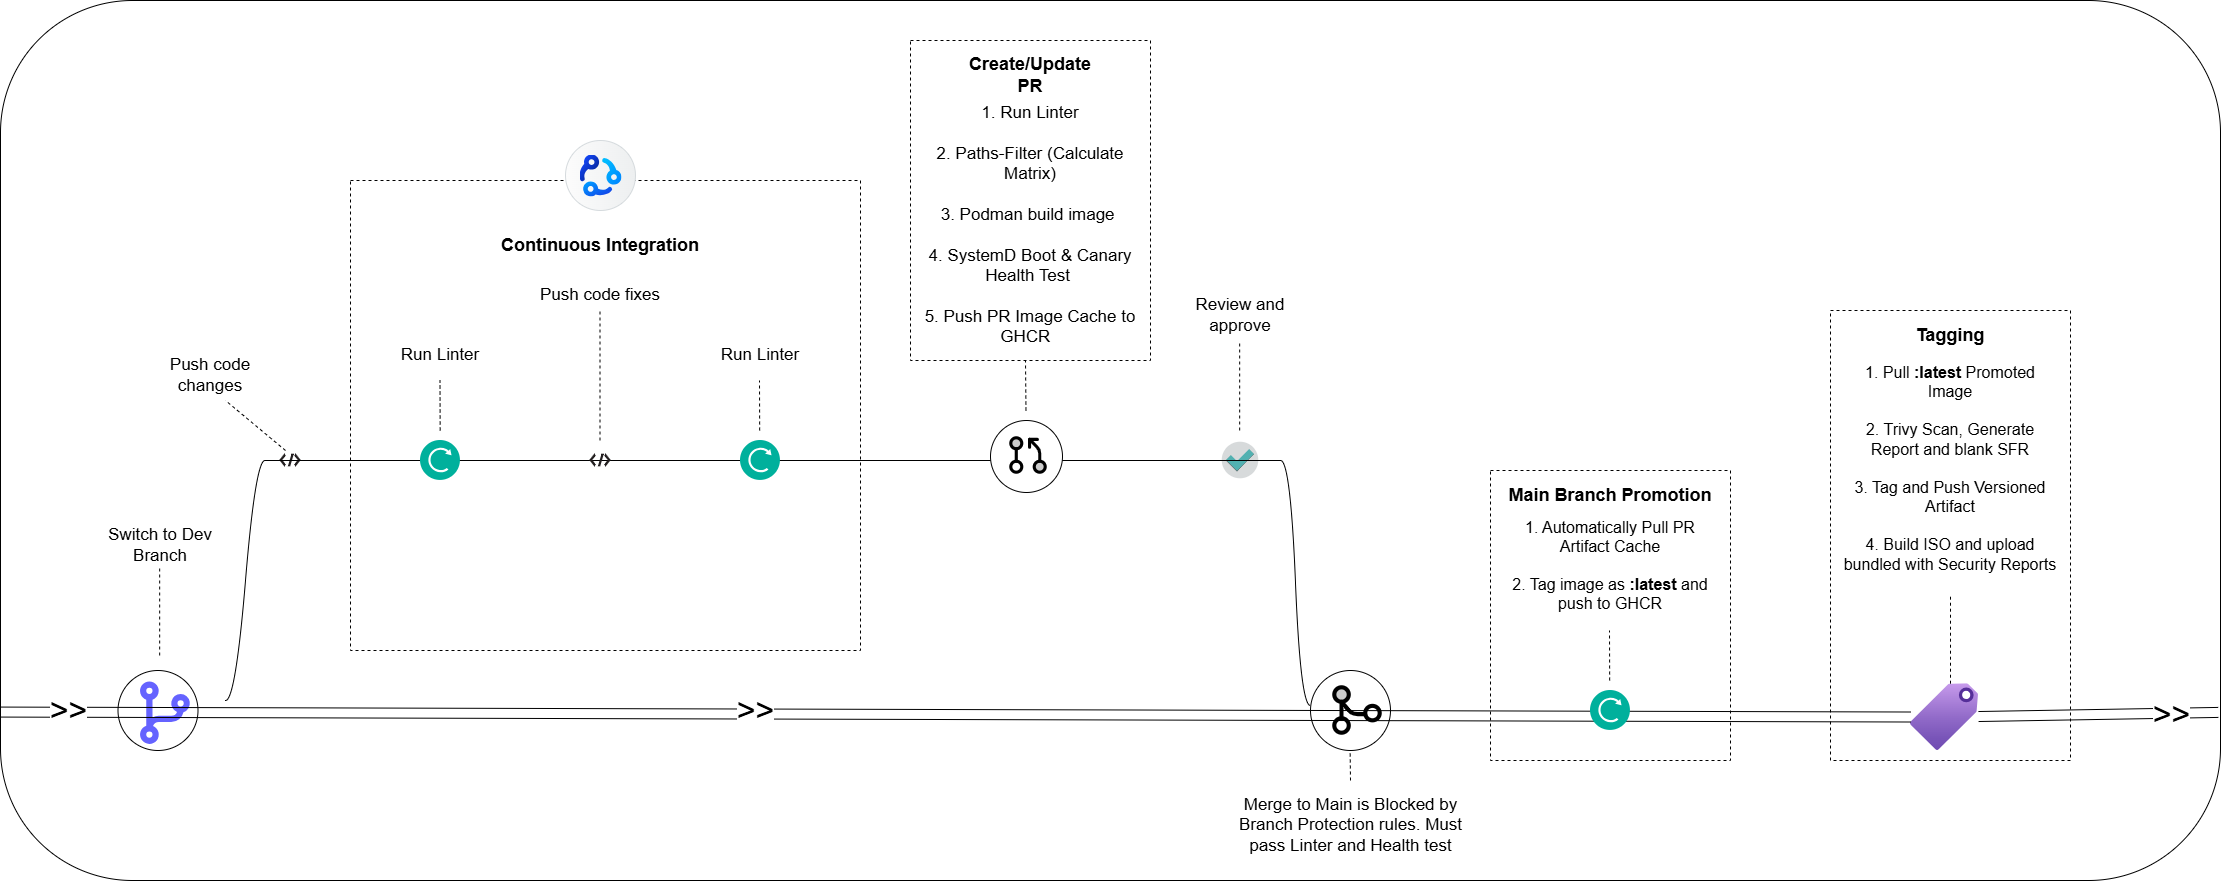

The diagram above was exported from draw.io. Its source (the exported page's mxGraphModel, read from the mxfile embedded in the PNG):
<mxGraphModel dx="2668" dy="1725" grid="1" gridSize="10" guides="1" tooltips="1" connect="1" arrows="1" fold="1" page="1" pageScale="1" pageWidth="4681" pageHeight="3300" math="0" shadow="0">
  <root>
    <mxCell id="0" />
    <mxCell id="1" parent="0" />
    <mxCell id="2" parent="1" style="rounded=1;whiteSpace=wrap;html=1;" value="" vertex="1">
      <mxGeometry height="880" width="2220" x="2180" y="290" as="geometry" />
    </mxCell>
    <mxCell id="3" connectable="0" parent="1" style="group" value="" vertex="1">
      <mxGeometry height="80" width="85" x="2297.5" y="960" as="geometry" />
    </mxCell>
    <mxCell id="4" parent="3" style="ellipse;whiteSpace=wrap;html=1;aspect=fixed;" value="" vertex="1">
      <mxGeometry height="80" width="80" as="geometry" />
    </mxCell>
    <mxCell id="5" parent="3" style="shape=image;html=1;verticalAlign=top;verticalLabelPosition=bottom;labelBackgroundColor=#ffffff;imageAspect=0;aspect=fixed;image=https://icons.diagrams.net/icon-cache1/Unicons_Line_vol_2-2964/code-branch-1265.svg" value="" vertex="1">
      <mxGeometry height="75" width="75" x="10" y="5" as="geometry" />
    </mxCell>
    <mxCell id="6" edge="1" parent="1" style="endArrow=none;dashed=1;html=1;rounded=0;" value="">
      <mxGeometry height="50" relative="1" width="50" as="geometry">
        <mxPoint x="2339.17" y="945" as="sourcePoint" />
        <mxPoint x="2339.17" y="855" as="targetPoint" />
      </mxGeometry>
    </mxCell>
    <mxCell id="7" edge="1" parent="1" style="edgeStyle=entityRelationEdgeStyle;startArrow=none;endArrow=none;segment=10;curved=1;sourcePerimeterSpacing=0;targetPerimeterSpacing=0;rounded=0;" target="21" value="">
      <mxGeometry relative="1" as="geometry">
        <mxPoint x="2405" y="990" as="sourcePoint" />
      </mxGeometry>
    </mxCell>
    <mxCell id="8" parent="1" style="text;html=1;whiteSpace=wrap;strokeColor=none;fillColor=none;align=center;verticalAlign=middle;rounded=0;" value="&lt;font style=&quot;font-size: 17px;&quot;&gt;Switch to Dev Branch&lt;/font&gt;" vertex="1">
      <mxGeometry height="50" width="120" x="2280" y="810" as="geometry" />
    </mxCell>
    <mxCell id="9" edge="1" parent="1" style="endArrow=none;dashed=1;html=1;rounded=0;" value="">
      <mxGeometry height="50" relative="1" width="50" as="geometry">
        <mxPoint x="2679.17" y="620" as="sourcePoint" />
        <mxPoint x="2679" y="570" as="targetPoint" />
      </mxGeometry>
    </mxCell>
    <mxCell id="10" parent="1" style="shape=image;html=1;verticalAlign=top;verticalLabelPosition=bottom;labelBackgroundColor=#ffffff;imageAspect=0;aspect=fixed;image=https://icons.diagrams.net/icon-cache1/Flat_office-2082/Artboard_1-3-1155.svg" value="" vertex="1">
      <mxGeometry height="40" width="40" x="3400" y="730" as="geometry" />
    </mxCell>
    <mxCell id="11" edge="1" parent="1" style="endArrow=none;dashed=1;html=1;rounded=0;" value="">
      <mxGeometry height="50" relative="1" width="50" as="geometry">
        <mxPoint x="3419.17" y="720" as="sourcePoint" />
        <mxPoint x="3419.17" y="630" as="targetPoint" />
      </mxGeometry>
    </mxCell>
    <mxCell id="12" parent="1" style="text;html=1;whiteSpace=wrap;strokeColor=none;fillColor=none;align=center;verticalAlign=middle;rounded=0;" value="&lt;font style=&quot;font-size: 17px;&quot;&gt;Review and approve&lt;/font&gt;" vertex="1">
      <mxGeometry height="50" width="120" x="3360" y="580" as="geometry" />
    </mxCell>
    <mxCell id="13" parent="1" style="shape=image;html=1;verticalAlign=top;verticalLabelPosition=bottom;labelBackgroundColor=#ffffff;imageAspect=0;aspect=fixed;image=https://icons.diagrams.net/icon-cache1/Communication___Technology-2576/code_brackets-1061.svg" value="" vertex="1">
      <mxGeometry height="50" width="50" x="2445" y="725" as="geometry" />
    </mxCell>
    <mxCell id="14" edge="1" parent="1" style="endArrow=none;dashed=1;html=1;rounded=0;" value="">
      <mxGeometry height="50" relative="1" width="50" as="geometry">
        <mxPoint x="2465" y="740" as="sourcePoint" />
        <mxPoint x="2405" y="690" as="targetPoint" />
      </mxGeometry>
    </mxCell>
    <mxCell id="15" parent="1" style="text;html=1;whiteSpace=wrap;strokeColor=none;fillColor=none;align=center;verticalAlign=middle;rounded=0;" value="&lt;font style=&quot;font-size: 17px;&quot;&gt;Push code changes&lt;/font&gt;" vertex="1">
      <mxGeometry height="50" width="120" x="2330" y="640" as="geometry" />
    </mxCell>
    <mxCell id="16" connectable="0" parent="1" style="group" value="" vertex="1">
      <mxGeometry height="80" width="80" x="3490" y="960" as="geometry" />
    </mxCell>
    <mxCell id="17" parent="16" style="ellipse;whiteSpace=wrap;html=1;aspect=fixed;" value="" vertex="1">
      <mxGeometry height="80" width="80" as="geometry" />
    </mxCell>
    <mxCell id="18" parent="16" style="shape=image;html=1;verticalAlign=top;verticalLabelPosition=bottom;labelBackgroundColor=#ffffff;imageAspect=0;aspect=fixed;image=https://icons.diagrams.net/icon-cache1/Phosphor_Duotone_Vol_3-2932/git-merge-duotone-990.svg" value="" vertex="1">
      <mxGeometry height="66" width="66" x="14" y="7" as="geometry" />
    </mxCell>
    <mxCell id="19" edge="1" parent="16" style="edgeStyle=entityRelationEdgeStyle;startArrow=none;endArrow=none;segment=10;curved=1;sourcePerimeterSpacing=0;targetPerimeterSpacing=0;rounded=0;exitX=1;exitY=1;exitDx=0;exitDy=0;" value="">
      <mxGeometry relative="1" as="geometry">
        <mxPoint x="-30" y="-210" as="sourcePoint" />
        <mxPoint y="35" as="targetPoint" />
      </mxGeometry>
    </mxCell>
    <mxCell id="20" parent="1" style="rounded=0;whiteSpace=wrap;html=1;dashed=1;" value="" vertex="1">
      <mxGeometry height="470" width="510" x="2530" y="470" as="geometry" />
    </mxCell>
    <mxCell id="21" parent="1" style="whiteSpace=wrap;html=1;shape=partialRectangle;top=0;left=0;bottom=1;right=0;points=[[0,1],[1,1]];fillColor=none;align=center;verticalAlign=bottom;routingCenterY=0.5;snapToPoint=1;recursiveResize=0;autosize=1;treeFolding=1;treeMoving=1;newEdgeStyle={&quot;edgeStyle&quot;:&quot;entityRelationEdgeStyle&quot;,&quot;startArrow&quot;:&quot;none&quot;,&quot;endArrow&quot;:&quot;none&quot;,&quot;segment&quot;:10,&quot;curved&quot;:1,&quot;sourcePerimeterSpacing&quot;:0,&quot;targetPerimeterSpacing&quot;:0};fontColor=none;noLabel=1;" value="Branch" vertex="1">
      <mxGeometry height="50" width="1015" x="2445" y="700" as="geometry" />
    </mxCell>
    <mxCell id="22" edge="1" parent="1" style="endArrow=none;dashed=1;html=1;rounded=0;" value="">
      <mxGeometry height="50" relative="1" width="50" as="geometry">
        <mxPoint x="3530" y="1070" as="sourcePoint" />
        <mxPoint x="3529.63" y="1040" as="targetPoint" />
      </mxGeometry>
    </mxCell>
    <mxCell id="23" parent="1" style="text;html=1;whiteSpace=wrap;strokeColor=none;fillColor=none;align=center;verticalAlign=middle;rounded=0;" value="&lt;font style=&quot;font-size: 17px;&quot;&gt;Merge to Main is Blocked by Branch Protection rules. Must pass Linter and Health test&lt;/font&gt;" vertex="1">
      <mxGeometry height="50" width="235" x="3412.5" y="1090" as="geometry" />
    </mxCell>
    <mxCell id="24" parent="1" style="image;aspect=fixed;perimeter=ellipsePerimeter;html=1;align=center;shadow=0;dashed=0;fontColor=#4277BB;labelBackgroundColor=default;fontSize=12;spacingTop=3;image=img/lib/ibm/management/push_notifications.svg;" value="" vertex="1">
      <mxGeometry height="40" width="40" x="2600" y="730" as="geometry" />
    </mxCell>
    <mxCell id="25" parent="1" style="text;html=1;whiteSpace=wrap;strokeColor=none;fillColor=none;align=center;verticalAlign=middle;rounded=0;" value="&lt;span style=&quot;font-size: 17px;&quot;&gt;Run Linter&lt;/span&gt;" vertex="1">
      <mxGeometry height="50" width="120" x="2560" y="620" as="geometry" />
    </mxCell>
    <mxCell id="26" parent="1" style="image;aspect=fixed;perimeter=ellipsePerimeter;html=1;align=center;shadow=0;dashed=0;fontColor=#4277BB;labelBackgroundColor=default;fontSize=12;spacingTop=3;image=img/lib/ibm/management/push_notifications.svg;" value="" vertex="1">
      <mxGeometry height="40" width="40" x="2920" y="730" as="geometry" />
    </mxCell>
    <mxCell id="27" parent="1" style="shape=image;html=1;verticalAlign=top;verticalLabelPosition=bottom;labelBackgroundColor=#ffffff;imageAspect=0;aspect=fixed;image=https://icons.diagrams.net/icon-cache1/Communication___Technology-2576/code_brackets-1061.svg" value="" vertex="1">
      <mxGeometry height="50" width="50" x="2755" y="725" as="geometry" />
    </mxCell>
    <mxCell id="28" edge="1" parent="1" style="endArrow=none;dashed=1;html=1;rounded=0;" value="">
      <mxGeometry height="50" relative="1" width="50" as="geometry">
        <mxPoint x="2939.17" y="720" as="sourcePoint" />
        <mxPoint x="2939" y="670" as="targetPoint" />
      </mxGeometry>
    </mxCell>
    <mxCell id="29" parent="1" style="text;html=1;whiteSpace=wrap;strokeColor=none;fillColor=none;align=center;verticalAlign=middle;rounded=0;" value="&lt;font style=&quot;font-size: 17px;&quot;&gt;Run Linter&lt;/font&gt;" vertex="1">
      <mxGeometry height="50" width="120" x="2880" y="620" as="geometry" />
    </mxCell>
    <mxCell id="30" edge="1" parent="1" style="endArrow=none;dashed=1;html=1;rounded=0;" value="">
      <mxGeometry height="50" relative="1" width="50" as="geometry">
        <mxPoint x="2779.5" y="730" as="sourcePoint" />
        <mxPoint x="2779.5" y="600" as="targetPoint" />
      </mxGeometry>
    </mxCell>
    <mxCell id="31" parent="1" style="text;html=1;whiteSpace=wrap;strokeColor=none;fillColor=none;align=center;verticalAlign=middle;rounded=0;" value="&lt;font style=&quot;font-size: 17px;&quot;&gt;Push code fixes&lt;/font&gt;" vertex="1">
      <mxGeometry height="50" width="170" x="2695" y="560" as="geometry" />
    </mxCell>
    <mxCell id="32" parent="1" style="shape=mxgraph.sap.icon;labelPosition=center;verticalLabelPosition=bottom;align=center;verticalAlign=top;strokeWidth=1;strokeColor=#D5DADD;fillColor=#EDEFF0;gradientColor=#FCFCFC;gradientDirection=west;aspect=fixed;SAPIcon=SAP_Continuous_Integration_and_Delivery" value="" vertex="1">
      <mxGeometry height="70" width="70" x="2745" y="430" as="geometry" />
    </mxCell>
    <mxCell id="33" parent="1" style="text;html=1;whiteSpace=wrap;strokeColor=none;fillColor=none;align=center;verticalAlign=middle;rounded=0;" value="&lt;font style=&quot;font-size: 18px;&quot;&gt;&lt;b&gt;Continuous Integration&lt;/b&gt;&lt;/font&gt;" vertex="1">
      <mxGeometry height="30" width="220" x="2670" y="520" as="geometry" />
    </mxCell>
    <mxCell id="34" edge="1" parent="1" style="endArrow=none;dashed=1;html=1;rounded=0;" value="">
      <mxGeometry height="50" relative="1" width="50" as="geometry">
        <mxPoint x="2619.67" y="720" as="sourcePoint" />
        <mxPoint x="2619.5" y="670" as="targetPoint" />
      </mxGeometry>
    </mxCell>
    <mxCell id="35" parent="1" style="rounded=0;whiteSpace=wrap;html=1;dashed=1;" value="" vertex="1">
      <mxGeometry height="450" width="240" x="4010" y="600" as="geometry" />
    </mxCell>
    <mxCell id="36" edge="1" parent="1" source="38" style="shape=link;html=1;rounded=0;width=10;entryX=0.999;entryY=0.809;entryDx=0;entryDy=0;entryPerimeter=0;" target="2" value="">
      <mxGeometry relative="1" width="100" as="geometry">
        <mxPoint x="2180" y="1001.5699999999999" as="sourcePoint" />
        <mxPoint x="4010" y="1003" as="targetPoint" />
      </mxGeometry>
    </mxCell>
    <mxCell id="37" connectable="0" parent="36" style="edgeLabel;html=1;align=center;verticalAlign=middle;resizable=0;points=[];" value="&lt;span style=&quot;font-size: 32px;&quot;&gt;&amp;gt;&amp;gt;&lt;/span&gt;" vertex="1">
      <mxGeometry relative="1" x="0.7282" y="1" as="geometry">
        <mxPoint x="-16" y="1" as="offset" />
      </mxGeometry>
    </mxCell>
    <mxCell id="38" parent="1" style="image;aspect=fixed;html=1;points=[];align=center;fontSize=12;image=img/lib/azure2/general/Tag.svg;" value="" vertex="1">
      <mxGeometry height="66.8" width="68" x="4090" y="973.2" as="geometry" />
    </mxCell>
    <mxCell id="39" edge="1" parent="1" style="endArrow=none;dashed=1;html=1;rounded=0;" value="">
      <mxGeometry height="50" relative="1" width="50" as="geometry">
        <mxPoint x="4130" y="973.2" as="sourcePoint" />
        <mxPoint x="4130" y="883.2" as="targetPoint" />
      </mxGeometry>
    </mxCell>
    <mxCell id="40" parent="1" style="text;html=1;whiteSpace=wrap;strokeColor=none;fillColor=none;align=center;verticalAlign=middle;rounded=0;" value="&lt;font style=&quot;font-size: 18px;&quot;&gt;&lt;b&gt;Tagging&lt;/b&gt;&lt;/font&gt;" vertex="1">
      <mxGeometry height="30" width="220" x="4020" y="610" as="geometry" />
    </mxCell>
    <mxCell id="41" parent="1" style="text;html=1;whiteSpace=wrap;strokeColor=none;fillColor=none;align=center;verticalAlign=middle;rounded=0;" value="&lt;font style=&quot;font-size: 16px;&quot;&gt;1. Pull &lt;b&gt;:latest &lt;/b&gt;Promoted Image&lt;br&gt;&lt;br&gt;2. Trivy Scan, Generate Report and blank SFR&lt;br&gt;&lt;br&gt;3. Tag and Push Versioned Artifact&lt;br&gt;&lt;br&gt;4. Build ISO and upload bundled with Security Reports&lt;br&gt;&lt;/font&gt;&lt;div&gt;&lt;br&gt;&lt;/div&gt;" vertex="1">
      <mxGeometry height="29.33" width="220" x="4020" y="750" as="geometry" />
    </mxCell>
    <mxCell id="42" connectable="0" parent="1" style="group" value="" vertex="1">
      <mxGeometry height="72" width="72" x="3210" y="710" as="geometry" />
    </mxCell>
    <mxCell id="43" parent="42" style="ellipse;whiteSpace=wrap;html=1;aspect=fixed;" value="" vertex="1">
      <mxGeometry height="72" width="72" x="-40" as="geometry" />
    </mxCell>
    <mxCell id="44" parent="42" style="shape=image;html=1;verticalAlign=top;verticalLabelPosition=bottom;labelBackgroundColor=#ffffff;imageAspect=0;aspect=fixed;image=https://icons.diagrams.net/icon-cache1/Phosphor_Duotone_Vol_3-2932/git-pull-request-duotone-991.svg" value="" vertex="1">
      <mxGeometry height="50" width="50" x="-27" y="10" as="geometry" />
    </mxCell>
    <mxCell id="45" parent="1" style="rounded=0;whiteSpace=wrap;html=1;dashed=1;" value="" vertex="1">
      <mxGeometry height="320" width="240" x="3090" y="330" as="geometry" />
    </mxCell>
    <mxCell id="46" edge="1" parent="1" style="endArrow=none;dashed=1;html=1;rounded=0;" value="">
      <mxGeometry height="50" relative="1" width="50" as="geometry">
        <mxPoint x="3205.47" y="700" as="sourcePoint" />
        <mxPoint x="3205" y="650" as="targetPoint" />
      </mxGeometry>
    </mxCell>
    <mxCell id="47" parent="1" style="text;html=1;whiteSpace=wrap;strokeColor=none;fillColor=none;align=center;verticalAlign=middle;rounded=0;" value="&lt;span style=&quot;font-size: 17px;&quot;&gt;1. Run Linter&lt;br&gt;&lt;br&gt;2. Paths-Filter (Calculate Matrix)&lt;br&gt;&lt;br&gt;&lt;/span&gt;&lt;div&gt;&lt;span style=&quot;font-size: 17px;&quot;&gt;3. Podman build image&amp;nbsp;&lt;br&gt;&lt;br&gt;4. SystemD Boot &amp;amp; Canary Health Test&amp;nbsp;&lt;br&gt;&lt;br&gt;5. Push PR Image Cache to GHCR&amp;nbsp;&amp;nbsp;&lt;br&gt;&lt;br&gt;&lt;/span&gt;&lt;/div&gt;" vertex="1">
      <mxGeometry height="50" width="234" x="3093" y="500" as="geometry" />
    </mxCell>
    <mxCell id="48" parent="1" style="rounded=0;whiteSpace=wrap;html=1;dashed=1;" value="" vertex="1">
      <mxGeometry height="290" width="240" x="3670" y="760" as="geometry" />
    </mxCell>
    <mxCell id="49" parent="1" style="text;html=1;whiteSpace=wrap;strokeColor=none;fillColor=none;align=center;verticalAlign=middle;rounded=0;" value="&lt;font style=&quot;font-size: 18px;&quot;&gt;&lt;b&gt;Create/Update&lt;/b&gt;&lt;/font&gt;&lt;div&gt;&lt;font style=&quot;font-size: 18px;&quot;&gt;&lt;b&gt;PR&lt;/b&gt;&lt;/font&gt;&lt;/div&gt;" vertex="1">
      <mxGeometry height="30" width="220" x="3100" y="350" as="geometry" />
    </mxCell>
    <mxCell id="50" parent="1" style="text;html=1;whiteSpace=wrap;strokeColor=none;fillColor=none;align=center;verticalAlign=middle;rounded=0;" value="&lt;font style=&quot;font-size: 18px;&quot;&gt;&lt;b&gt;Main Branch Promotion&lt;/b&gt;&lt;/font&gt;" vertex="1">
      <mxGeometry height="30" width="220" x="3680" y="770" as="geometry" />
    </mxCell>
    <mxCell id="51" parent="1" style="text;html=1;whiteSpace=wrap;strokeColor=none;fillColor=none;align=center;verticalAlign=middle;rounded=0;" value="&lt;div&gt;&lt;span style=&quot;font-size: 16px;&quot;&gt;1. Automatically Pull PR Artifact Cache&lt;br&gt;&lt;br&gt;2. Tag image as &lt;b&gt;:latest&lt;/b&gt; and push to GHCR&lt;/span&gt;&lt;/div&gt;" vertex="1">
      <mxGeometry height="29.33" width="220" x="3680" y="840" as="geometry" />
    </mxCell>
    <mxCell id="52" edge="1" parent="1" style="endArrow=none;dashed=1;html=1;rounded=0;" value="">
      <mxGeometry height="50" relative="1" width="50" as="geometry">
        <mxPoint x="3789.17" y="970" as="sourcePoint" />
        <mxPoint x="3789" y="920" as="targetPoint" />
      </mxGeometry>
    </mxCell>
    <mxCell id="53" edge="1" parent="1" style="shape=link;html=1;rounded=0;width=10;" target="38" value="">
      <mxGeometry relative="1" width="100" as="geometry">
        <mxPoint x="2180" y="1001.5699999999999" as="sourcePoint" />
        <mxPoint x="4416.55712890625" y="1000" as="targetPoint" />
      </mxGeometry>
    </mxCell>
    <mxCell id="54" connectable="0" parent="53" style="edgeLabel;html=1;align=center;verticalAlign=middle;resizable=0;points=[];" value="&lt;font style=&quot;font-size: 32px;&quot;&gt;&amp;gt;&amp;gt;&lt;/font&gt;" vertex="1">
      <mxGeometry relative="1" x="-0.9294" y="3" as="geometry">
        <mxPoint x="-1" as="offset" />
      </mxGeometry>
    </mxCell>
    <mxCell id="55" connectable="0" parent="53" style="edgeLabel;html=1;align=center;verticalAlign=middle;resizable=0;points=[];" value="&lt;font style=&quot;font-size: 32px;&quot;&gt;&amp;gt;&amp;gt;&lt;/font&gt;" vertex="1">
      <mxGeometry relative="1" x="-0.2095" y="5" as="geometry">
        <mxPoint x="-1" as="offset" />
      </mxGeometry>
    </mxCell>
    <mxCell id="56" parent="1" style="image;aspect=fixed;perimeter=ellipsePerimeter;html=1;align=center;shadow=0;dashed=0;fontColor=#4277BB;labelBackgroundColor=default;fontSize=12;spacingTop=3;image=img/lib/ibm/management/push_notifications.svg;" value="" vertex="1">
      <mxGeometry height="40" width="40" x="3770" y="980" as="geometry" />
    </mxCell>
  </root>
</mxGraphModel>